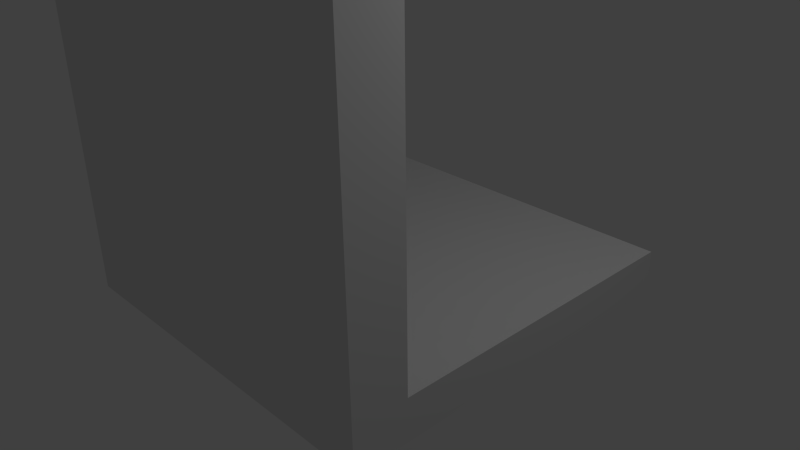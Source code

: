 # Source: block_placewalled.blend  (saved by Blender 2.79.0; exported with 4.5.12 LTS)
import bpy
from mathutils import Matrix  # noqa: F401  (used for matrix-valued properties, if any)

bpy.ops.wm.read_factory_settings(use_empty=True)
scene = bpy.context.scene
scene.name = 'Scene'

# ---- collections
col_collection_1 = bpy.data.collections.new('Collection 1'); scene.collection.children.link(col_collection_1)

# ---- materials (node trees are filled in below, after node groups)
mat_material = bpy.data.materials.new('Material')
mat_material.alpha_threshold = 0.0
mat_material.use_transparent_shadow = False
mat_material.roughness = 0.5
mat_material.line_color = (0.0, 0.0, 0.0, 1.0)

# ---- material node trees

# ---- world
world_world = bpy.data.worlds.new('World'); scene.world = world_world
world_world.color = (0.05088, 0.05088, 0.05088)
world_world.use_sun_shadow = False
world_world.sun_shadow_jitter_overblur = 0.0
world_world.cycles.sampling_method = 'NONE'
world_world.cycles.sample_map_resolution = 256

# ---- cameras
cam_camera = bpy.data.cameras.new('Camera')
cam_camera.clip_end = 100.0
cam_camera.lens = 35.0
cam_camera.sensor_width = 32.0
cam_camera.sensor_height = 18.0
cam_camera.ortho_scale = 7.314
cam_camera.dof.focus_distance = 0.0
cam_camera.dof.aperture_fstop = 128.0

# ---- lights
light_lamp = bpy.data.lights.new('Lamp', 'POINT')
light_lamp.transmission_factor = 0.0
light_lamp.cutoff_distance = 30.0
light_lamp.energy = 100.0
light_lamp.shadow_buffer_clip_start = 1.001
light_lamp.shadow_soft_size = 0.1
light_lamp.shadow_maximum_resolution = 0.006
light_lamp.use_absolute_resolution = True
light_lamp.cycles.use_multiple_importance_sampling = False

# ---- meshes
me_cube = bpy.data.meshes.new('Cube')
me_cube.from_pydata([(2.5, 2.5, -0.5), (2.5, -2.5, -0.5), (-2.5, -2.5, -0.5), (-2.5, 2.5, -0.5), (2.5, 2.5, 0.05), (2.5, -2.5, 0.05), (-2.5, -2.5, 0.05), (-2.5, 2.5, 0.05), (2.5, 1.786, 0.05), (2.5, 1.071, 0.05), (2.5, 0.3571, 0.05), (2.5, -0.3571, 0.05), (2.5, -1.071, 0.05), (2.5, -1.786, 0.05), (1.786, 2.5, 0.05), (1.071, 2.5, 0.05), (0.3571, 2.5, 0.05), (-0.3571, 2.5, 0.05), (-1.071, 2.5, 0.05), (-1.786, 2.5, 0.05), (1.786, -2.5, 0.05), (1.071, -2.5, 0.05), (0.3571, -2.5, 0.05), (-0.3571, -2.5, 0.05), (-1.071, -2.5, 0.05), (-1.786, -2.5, 0.05), (-2.5, -1.786, 0.05), (-2.5, -1.071, 0.05), (-2.5, -0.3571, 0.05), (-2.5, 0.3571, 0.05), (-2.5, 1.071, 0.05), (-2.5, 1.786, 0.05), (1.786, 1.786, 0.05), (1.786, 1.071, 0.05), (1.786, 0.3571, 0.05), (1.786, -0.3571, 0.05), (1.786, -1.071, 0.05), (1.786, -1.786, 0.05), (1.071, 1.786, 0.05), (1.071, 1.071, 0.05), (1.071, 0.3571, 0.05), (1.071, -0.3571, 0.05), (1.071, -1.071, 0.05), (1.071, -1.786, 0.05), (0.3571, 1.786, 0.05), (0.3571, 1.071, 0.05), (0.3571, 0.3571, 0.05), (0.3571, -0.3571, 0.05), (0.3571, -1.071, 0.05), (0.3571, -1.786, 0.05), (-0.3571, 1.786, 0.05), (-0.3571, 1.071, 0.05), (-0.3571, 0.3571, 0.05), (-0.3571, -0.3571, 0.05), (-0.3571, -1.071, 0.05), (-0.3571, -1.786, 0.05), (-1.071, 1.786, 0.05), (-1.071, 1.071, 0.05), (-1.071, 0.3571, 0.05), (-1.071, -0.3571, 0.05), (-1.071, -1.071, 0.05), (-1.071, -1.786, 0.05), (-1.786, 1.786, 0.05), (-1.786, 1.071, 0.05), (-1.786, 0.3571, 0.05), (-1.786, -0.3571, 0.05), (-1.786, -1.071, 0.05), (-1.786, -1.786, 0.05), (2.5, -1.786, 5.0), (2.5, -2.5, 5.0), (-1.786, -2.5, 5.0), (-2.5, -2.5, 5.0), (1.786, -2.5, 5.0), (1.071, -2.5, 5.0), (0.3571, -2.5, 5.0), (-0.3571, -2.5, 5.0), (-1.071, -2.5, 5.0), (-2.5, -1.786, 5.0), (1.786, -1.786, 5.0), (1.071, -1.786, 5.0), (0.3571, -1.786, 5.0), (-0.3571, -1.786, 5.0), (-1.071, -1.786, 5.0), (-1.786, -1.786, 5.0)], [], [(0, 1, 2, 3), (13, 37, 78, 68), (0, 4, 8, 9, 10, 11, 12, 13, 5, 1), (1, 5, 20, 21, 22, 23, 24, 25, 6, 2), (2, 6, 26, 27, 28, 29, 30, 31, 7, 3), (4, 0, 3, 7, 19, 18, 17, 16, 15, 14), (49, 55, 81, 80), (43, 49, 80, 79), (6, 25, 70, 71), (23, 22, 74, 75), (61, 67, 83, 82), (55, 61, 82, 81), (4, 14, 32, 8), (8, 32, 33, 9), (9, 33, 34, 10), (10, 34, 35, 11), (11, 35, 36, 12), (12, 36, 37, 13), (14, 15, 38, 32), (32, 38, 39, 33), (33, 39, 40, 34), (34, 40, 41, 35), (35, 41, 42, 36), (36, 42, 43, 37), (15, 16, 44, 38), (38, 44, 45, 39), (39, 45, 46, 40), (40, 46, 47, 41), (41, 47, 48, 42), (42, 48, 49, 43), (16, 17, 50, 44), (44, 50, 51, 45), (45, 51, 52, 46), (46, 52, 53, 47), (47, 53, 54, 48), (48, 54, 55, 49), (17, 18, 56, 50), (50, 56, 57, 51), (51, 57, 58, 52), (52, 58, 59, 53), (53, 59, 60, 54), (54, 60, 61, 55), (18, 19, 62, 56), (56, 62, 63, 57), (57, 63, 64, 58), (58, 64, 65, 59), (59, 65, 66, 60), (60, 66, 67, 61), (19, 7, 31, 62), (62, 31, 30, 63), (63, 30, 29, 64), (64, 29, 28, 65), (65, 28, 27, 66), (66, 27, 26, 67), (83, 77, 71, 70), (68, 78, 72, 69), (78, 79, 73, 72), (79, 80, 74, 73), (80, 81, 75, 74), (81, 82, 76, 75), (82, 83, 70, 76), (37, 43, 79, 78), (22, 21, 73, 74), (5, 13, 68, 69), (21, 20, 72, 73), (20, 5, 69, 72), (26, 6, 71, 77), (25, 24, 76, 70), (24, 23, 75, 76), (67, 26, 77, 83)])
me_cube.materials.append(mat_material)
me_cube.use_remesh_preserve_volume = False
me_cube.use_remesh_preserve_attributes = False
me_cube.use_mirror_vertex_groups = False
me_cube.update()

# ---- objects
ob_cube = bpy.data.objects.new('Cube', me_cube)
ob_lamp = bpy.data.objects.new('Lamp', light_lamp)
ob_camera = bpy.data.objects.new('Camera', cam_camera)

# ---- transforms, parenting, visibility, modifiers, constraints
ob_cube.location = (0.0, 0.0, 0.0)
ob_cube.lock_rotations_4d = False
ob_cube.empty_display_type = 'ARROWS'
ob_cube.lineart.crease_threshold = 0.0
ob_lamp.location = (4.076, 1.005, 5.904)
ob_lamp.rotation_euler = (0.6503, 0.05522, 1.866)
ob_lamp.lock_rotations_4d = False
ob_lamp.empty_display_type = 'ARROWS'
ob_lamp.color = (0.0, 0.0, 0.0, 0.0)
ob_lamp.lineart.crease_threshold = 0.0
ob_camera.location = (7.481, -6.508, 5.344)
ob_camera.rotation_euler = (1.109, 0.01082, 0.8149)
ob_camera.lock_rotations_4d = False
ob_camera.empty_display_type = 'ARROWS'
ob_camera.color = (0.0, 0.0, 0.0, 0.0)
ob_camera.display_type = 'WIRE'
ob_camera.lineart.crease_threshold = 0.0

# ---- collection membership
col_collection_1.objects.link(ob_cube)
col_collection_1.objects.link(ob_lamp)
col_collection_1.objects.link(ob_camera)

# ---- scene / render settings (as saved in the file)
scene.camera = ob_camera
scene.frame_start = 1; scene.frame_end = 250; scene.frame_set(1)
scene.render.engine = 'BLENDER_EEVEE_NEXT'
scene.render.resolution_percentage = 50
scene.render.dither_intensity = 0.0
scene.cycles.use_denoising = False
scene.cycles.samples = 10
scene.cycles.sampling_pattern = 'TABULATED_SOBOL'
scene.cycles.light_sampling_threshold = 0.0
scene.cycles.use_adaptive_sampling = False
scene.cycles.use_light_tree = False
scene.cycles.blur_glossy = 0.0
scene.cycles.pixel_filter_type = 'GAUSSIAN'
scene.cycles.sample_clamp_indirect = 0.0
scene.view_settings.view_transform = 'Standard'
bpy.context.view_layer.update()
